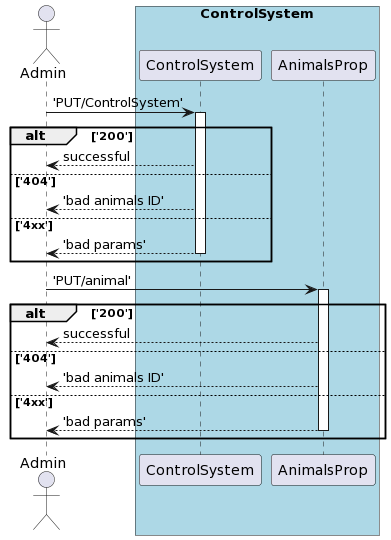

The diagram above was rendered by PlantUML. Its source (embedded in the PNG):
@startuml
actor Admin as a
box "ControlSystem" #LightBlue
participant ControlSystem as cs
participant AnimalsProp as ap
end box

a -> cs ++: 'PUT/ControlSystem'
alt '200'
cs --> a: successful
else '404'
cs --> a: 'bad animals ID'
else '4xx'
cs --> a --: 'bad params'
end

a -> ap ++: 'PUT/animal'
alt '200'
ap --> a: successful
else '404'
ap --> a: 'bad animals ID'
else '4xx'
ap --> a --: 'bad params'
end
@enduml